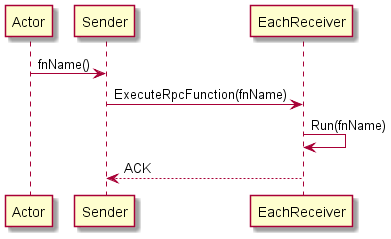

The diagram above was rendered by PlantUML. Its source (embedded in the PNG):
@startuml
Actor -> Sender: fnName()
Sender -> EachReceiver: ExecuteRpcFunction(fnName)
EachReceiver -> EachReceiver: Run(fnName)
EachReceiver --> Sender: ACK
@enduml